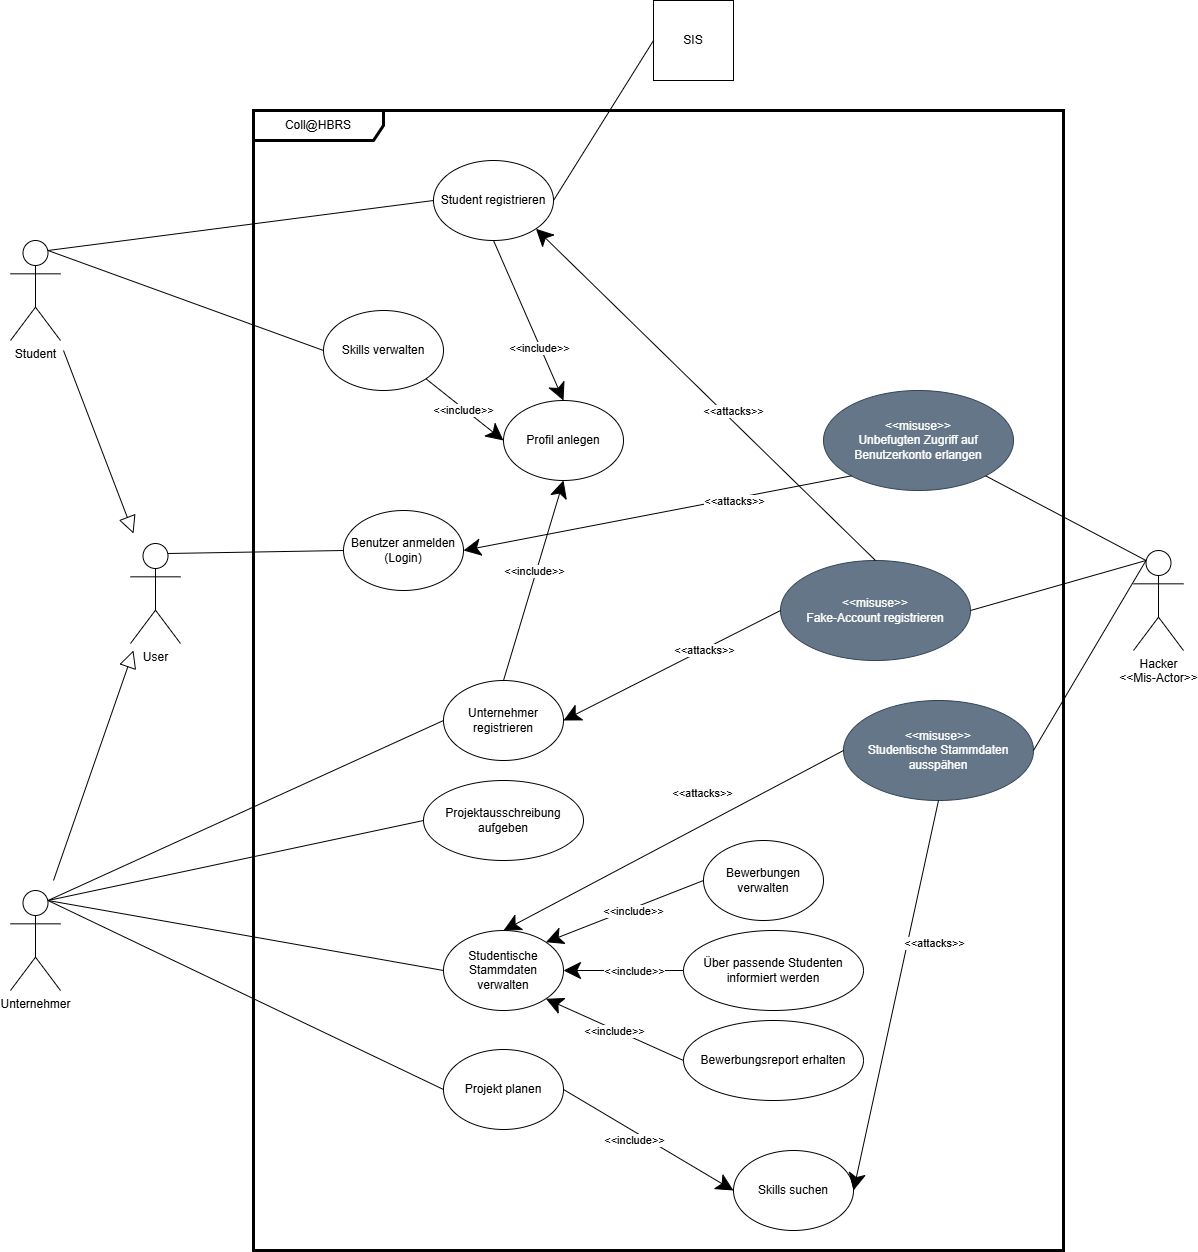

The diagram above was exported from draw.io. Its source (the exported page's mxGraphModel, read from the mxfile embedded in the PNG):
<mxGraphModel dx="2066" dy="3459" grid="1" gridSize="10" guides="1" tooltips="1" connect="1" arrows="1" fold="1" page="1" pageScale="1" pageWidth="827" pageHeight="1169" math="0" shadow="0">
  <root>
    <mxCell id="0" />
    <mxCell id="1" parent="0" />
    <mxCell id="3VADzgegNXtaLok6XE7a-2" value="Student" style="shape=umlActor;verticalLabelPosition=bottom;verticalAlign=top;html=1;" parent="1" vertex="1">
      <mxGeometry x="57" y="-960" width="50" height="100" as="geometry" />
    </mxCell>
    <mxCell id="3VADzgegNXtaLok6XE7a-3" value="Coll@HBRS" style="shape=umlFrame;whiteSpace=wrap;html=1;pointerEvents=0;width=130;height=30;strokeWidth=3;" parent="1" vertex="1">
      <mxGeometry x="300" y="-1090" width="810" height="1140" as="geometry" />
    </mxCell>
    <mxCell id="3VADzgegNXtaLok6XE7a-4" value="Unternehmer" style="shape=umlActor;verticalLabelPosition=bottom;verticalAlign=top;html=1;" parent="1" vertex="1">
      <mxGeometry x="57" y="-310" width="50" height="100" as="geometry" />
    </mxCell>
    <mxCell id="3VADzgegNXtaLok6XE7a-14" value="&lt;div&gt;SIS&lt;/div&gt;" style="whiteSpace=wrap;html=1;aspect=fixed;" parent="1" vertex="1">
      <mxGeometry x="700" y="-1200" width="80" height="80" as="geometry" />
    </mxCell>
    <mxCell id="3VADzgegNXtaLok6XE7a-19" value="User" style="shape=umlActor;verticalLabelPosition=bottom;verticalAlign=top;html=1;" parent="1" vertex="1">
      <mxGeometry x="177" y="-657" width="50" height="100" as="geometry" />
    </mxCell>
    <mxCell id="h5WbwEivzvuJbHvoYIFW-6" value="" style="endArrow=block;html=1;rounded=0;endFill=0;endSize=15;" parent="1" edge="1">
      <mxGeometry width="50" height="50" relative="1" as="geometry">
        <mxPoint x="100" y="-320" as="sourcePoint" />
        <mxPoint x="180" y="-550" as="targetPoint" />
      </mxGeometry>
    </mxCell>
    <mxCell id="h5WbwEivzvuJbHvoYIFW-7" value="" style="endArrow=block;html=1;rounded=0;endFill=0;endSize=15;" parent="1" edge="1">
      <mxGeometry width="50" height="50" relative="1" as="geometry">
        <mxPoint x="110" y="-850" as="sourcePoint" />
        <mxPoint x="180" y="-667" as="targetPoint" />
      </mxGeometry>
    </mxCell>
    <mxCell id="h5WbwEivzvuJbHvoYIFW-8" value="Student registrieren" style="ellipse;whiteSpace=wrap;html=1;" parent="1" vertex="1">
      <mxGeometry x="480" y="-1040" width="120" height="80" as="geometry" />
    </mxCell>
    <mxCell id="h5WbwEivzvuJbHvoYIFW-16" value="Benutzer anmelden (Login)" style="ellipse;whiteSpace=wrap;html=1;" parent="1" vertex="1">
      <mxGeometry x="390" y="-690" width="120" height="80" as="geometry" />
    </mxCell>
    <mxCell id="h5WbwEivzvuJbHvoYIFW-19" value="Skills verwalten" style="ellipse;whiteSpace=wrap;html=1;" parent="1" vertex="1">
      <mxGeometry x="370" y="-890" width="120" height="80" as="geometry" />
    </mxCell>
    <mxCell id="h5WbwEivzvuJbHvoYIFW-21" value="Profil anlegen" style="ellipse;whiteSpace=wrap;html=1;" parent="1" vertex="1">
      <mxGeometry x="550" y="-800" width="120" height="80" as="geometry" />
    </mxCell>
    <mxCell id="h5WbwEivzvuJbHvoYIFW-24" value="Unternehmer registrieren" style="ellipse;whiteSpace=wrap;html=1;" parent="1" vertex="1">
      <mxGeometry x="490" y="-520" width="120" height="80" as="geometry" />
    </mxCell>
    <mxCell id="h5WbwEivzvuJbHvoYIFW-30" value="" style="endArrow=none;html=1;rounded=0;exitX=0.75;exitY=0.1;exitDx=0;exitDy=0;exitPerimeter=0;entryX=0;entryY=0.5;entryDx=0;entryDy=0;" parent="1" source="3VADzgegNXtaLok6XE7a-2" target="h5WbwEivzvuJbHvoYIFW-8" edge="1">
      <mxGeometry width="50" height="50" relative="1" as="geometry">
        <mxPoint x="130" y="-930" as="sourcePoint" />
        <mxPoint x="180" y="-980" as="targetPoint" />
      </mxGeometry>
    </mxCell>
    <mxCell id="h5WbwEivzvuJbHvoYIFW-32" value="" style="endArrow=none;html=1;rounded=0;exitX=0.75;exitY=0.1;exitDx=0;exitDy=0;exitPerimeter=0;entryX=0;entryY=0.5;entryDx=0;entryDy=0;" parent="1" source="3VADzgegNXtaLok6XE7a-2" target="h5WbwEivzvuJbHvoYIFW-19" edge="1">
      <mxGeometry width="50" height="50" relative="1" as="geometry">
        <mxPoint x="380" y="-820" as="sourcePoint" />
        <mxPoint x="430" y="-870" as="targetPoint" />
      </mxGeometry>
    </mxCell>
    <mxCell id="h5WbwEivzvuJbHvoYIFW-33" value="" style="endArrow=classic;html=1;rounded=0;exitX=0.5;exitY=1;exitDx=0;exitDy=0;entryX=0.5;entryY=0;entryDx=0;entryDy=0;endSize=15;" parent="1" source="h5WbwEivzvuJbHvoYIFW-8" target="h5WbwEivzvuJbHvoYIFW-21" edge="1">
      <mxGeometry width="50" height="50" relative="1" as="geometry">
        <mxPoint x="520" y="-900" as="sourcePoint" />
        <mxPoint x="570" y="-950" as="targetPoint" />
      </mxGeometry>
    </mxCell>
    <mxCell id="h5WbwEivzvuJbHvoYIFW-34" value="&amp;lt;&amp;lt;include&amp;gt;&amp;gt;" style="edgeLabel;html=1;align=center;verticalAlign=middle;resizable=0;points=[];" parent="h5WbwEivzvuJbHvoYIFW-33" vertex="1" connectable="0">
      <mxGeometry x="0.3414" y="-2" relative="1" as="geometry">
        <mxPoint as="offset" />
      </mxGeometry>
    </mxCell>
    <mxCell id="h5WbwEivzvuJbHvoYIFW-35" value="" style="endArrow=none;html=1;rounded=0;exitX=1;exitY=0.5;exitDx=0;exitDy=0;entryX=0;entryY=0.5;entryDx=0;entryDy=0;" parent="1" source="h5WbwEivzvuJbHvoYIFW-8" target="3VADzgegNXtaLok6XE7a-14" edge="1">
      <mxGeometry width="50" height="50" relative="1" as="geometry">
        <mxPoint x="610" y="-970" as="sourcePoint" />
        <mxPoint x="660" y="-1020" as="targetPoint" />
      </mxGeometry>
    </mxCell>
    <mxCell id="h5WbwEivzvuJbHvoYIFW-36" value="" style="endArrow=classic;html=1;rounded=0;exitX=0.5;exitY=0;exitDx=0;exitDy=0;entryX=0.5;entryY=1;entryDx=0;entryDy=0;endSize=15;" parent="1" source="h5WbwEivzvuJbHvoYIFW-24" target="h5WbwEivzvuJbHvoYIFW-21" edge="1">
      <mxGeometry width="50" height="50" relative="1" as="geometry">
        <mxPoint x="500" y="-620" as="sourcePoint" />
        <mxPoint x="550" y="-670" as="targetPoint" />
      </mxGeometry>
    </mxCell>
    <mxCell id="h5WbwEivzvuJbHvoYIFW-37" value="&amp;lt;&amp;lt;include&amp;gt;&amp;gt;" style="edgeLabel;html=1;align=center;verticalAlign=middle;resizable=0;points=[];" parent="h5WbwEivzvuJbHvoYIFW-36" vertex="1" connectable="0">
      <mxGeometry x="0.3422" y="-1" relative="1" as="geometry">
        <mxPoint x="-11" y="24" as="offset" />
      </mxGeometry>
    </mxCell>
    <mxCell id="h5WbwEivzvuJbHvoYIFW-39" value="" style="endArrow=none;html=1;rounded=0;exitX=0.75;exitY=0.1;exitDx=0;exitDy=0;exitPerimeter=0;entryX=0;entryY=0.5;entryDx=0;entryDy=0;" parent="1" source="3VADzgegNXtaLok6XE7a-19" target="h5WbwEivzvuJbHvoYIFW-16" edge="1">
      <mxGeometry width="50" height="50" relative="1" as="geometry">
        <mxPoint x="380" y="-620" as="sourcePoint" />
        <mxPoint x="430" y="-670" as="targetPoint" />
      </mxGeometry>
    </mxCell>
    <mxCell id="h5WbwEivzvuJbHvoYIFW-40" value="" style="endArrow=none;html=1;rounded=0;exitX=0.75;exitY=0.1;exitDx=0;exitDy=0;exitPerimeter=0;entryX=0;entryY=0.5;entryDx=0;entryDy=0;" parent="1" source="3VADzgegNXtaLok6XE7a-4" target="h5WbwEivzvuJbHvoYIFW-24" edge="1">
      <mxGeometry width="50" height="50" relative="1" as="geometry">
        <mxPoint x="210" y="-430" as="sourcePoint" />
        <mxPoint x="260" y="-480" as="targetPoint" />
      </mxGeometry>
    </mxCell>
    <mxCell id="h5WbwEivzvuJbHvoYIFW-41" value="Projektausschreibung aufgeben" style="ellipse;whiteSpace=wrap;html=1;" parent="1" vertex="1">
      <mxGeometry x="470" y="-420" width="160" height="80" as="geometry" />
    </mxCell>
    <mxCell id="h5WbwEivzvuJbHvoYIFW-42" value="" style="endArrow=none;html=1;rounded=0;exitX=0.75;exitY=0.1;exitDx=0;exitDy=0;exitPerimeter=0;entryX=0;entryY=0.5;entryDx=0;entryDy=0;" parent="1" source="3VADzgegNXtaLok6XE7a-4" target="h5WbwEivzvuJbHvoYIFW-41" edge="1">
      <mxGeometry width="50" height="50" relative="1" as="geometry">
        <mxPoint x="380" y="-437" as="sourcePoint" />
        <mxPoint x="775" y="-440" as="targetPoint" />
      </mxGeometry>
    </mxCell>
    <mxCell id="h5WbwEivzvuJbHvoYIFW-44" value="Skills suchen" style="ellipse;whiteSpace=wrap;html=1;" parent="1" vertex="1">
      <mxGeometry x="780" y="-50" width="120" height="80" as="geometry" />
    </mxCell>
    <mxCell id="h5WbwEivzvuJbHvoYIFW-47" value="Projekt planen" style="ellipse;whiteSpace=wrap;html=1;" parent="1" vertex="1">
      <mxGeometry x="490" y="-151" width="120" height="80" as="geometry" />
    </mxCell>
    <mxCell id="h5WbwEivzvuJbHvoYIFW-50" value="" style="endArrow=none;html=1;rounded=0;exitX=0.75;exitY=0.1;exitDx=0;exitDy=0;exitPerimeter=0;entryX=0;entryY=0.5;entryDx=0;entryDy=0;" parent="1" source="3VADzgegNXtaLok6XE7a-4" target="h5WbwEivzvuJbHvoYIFW-47" edge="1">
      <mxGeometry width="50" height="50" relative="1" as="geometry">
        <mxPoint x="360" y="-290" as="sourcePoint" />
        <mxPoint x="755" y="-200" as="targetPoint" />
      </mxGeometry>
    </mxCell>
    <mxCell id="h5WbwEivzvuJbHvoYIFW-59" value="" style="endArrow=classic;html=1;rounded=0;exitX=1;exitY=0.5;exitDx=0;exitDy=0;entryX=0;entryY=0.5;entryDx=0;entryDy=0;endSize=15;" parent="1" source="h5WbwEivzvuJbHvoYIFW-47" target="h5WbwEivzvuJbHvoYIFW-44" edge="1">
      <mxGeometry width="50" height="50" relative="1" as="geometry">
        <mxPoint x="690" y="-110" as="sourcePoint" />
        <mxPoint x="740" y="-160" as="targetPoint" />
      </mxGeometry>
    </mxCell>
    <mxCell id="h5WbwEivzvuJbHvoYIFW-60" value="&amp;lt;&amp;lt;include&amp;gt;&amp;gt;" style="edgeLabel;html=1;align=center;verticalAlign=middle;resizable=0;points=[];" parent="h5WbwEivzvuJbHvoYIFW-59" vertex="1" connectable="0">
      <mxGeometry x="0.3074" y="3" relative="1" as="geometry">
        <mxPoint x="-42" y="-13" as="offset" />
      </mxGeometry>
    </mxCell>
    <mxCell id="h5WbwEivzvuJbHvoYIFW-61" value="Studentische Stammdaten verwalten" style="ellipse;whiteSpace=wrap;html=1;" parent="1" vertex="1">
      <mxGeometry x="490" y="-270" width="120" height="80" as="geometry" />
    </mxCell>
    <mxCell id="h5WbwEivzvuJbHvoYIFW-62" value="" style="endArrow=none;html=1;rounded=0;exitX=0.75;exitY=0.1;exitDx=0;exitDy=0;exitPerimeter=0;entryX=0;entryY=0.5;entryDx=0;entryDy=0;" parent="1" source="3VADzgegNXtaLok6XE7a-4" target="h5WbwEivzvuJbHvoYIFW-61" edge="1">
      <mxGeometry width="50" height="50" relative="1" as="geometry">
        <mxPoint x="450" y="-81" as="sourcePoint" />
        <mxPoint x="825" y="-310" as="targetPoint" />
      </mxGeometry>
    </mxCell>
    <mxCell id="h5WbwEivzvuJbHvoYIFW-63" value="Bewerbungen verwalten" style="ellipse;whiteSpace=wrap;html=1;" parent="1" vertex="1">
      <mxGeometry x="750" y="-360" width="120" height="80" as="geometry" />
    </mxCell>
    <mxCell id="h5WbwEivzvuJbHvoYIFW-65" value="" style="endArrow=classic;html=1;rounded=0;exitX=0;exitY=0.5;exitDx=0;exitDy=0;endSize=15;entryX=1;entryY=0;entryDx=0;entryDy=0;" parent="1" source="h5WbwEivzvuJbHvoYIFW-63" target="h5WbwEivzvuJbHvoYIFW-61" edge="1">
      <mxGeometry width="50" height="50" relative="1" as="geometry">
        <mxPoint x="710" y="-60" as="sourcePoint" />
        <mxPoint x="880" y="10" as="targetPoint" />
      </mxGeometry>
    </mxCell>
    <mxCell id="h5WbwEivzvuJbHvoYIFW-66" value="&amp;lt;&amp;lt;include&amp;gt;&amp;gt;" style="edgeLabel;html=1;align=center;verticalAlign=middle;resizable=0;points=[];" parent="h5WbwEivzvuJbHvoYIFW-65" vertex="1" connectable="0">
      <mxGeometry x="0.3074" y="3" relative="1" as="geometry">
        <mxPoint x="32" y="-13" as="offset" />
      </mxGeometry>
    </mxCell>
    <mxCell id="h5WbwEivzvuJbHvoYIFW-68" value="Über passende Studenten informiert werden" style="ellipse;whiteSpace=wrap;html=1;" parent="1" vertex="1">
      <mxGeometry x="730" y="-270" width="180" height="80" as="geometry" />
    </mxCell>
    <mxCell id="h5WbwEivzvuJbHvoYIFW-69" value="" style="endArrow=classic;html=1;rounded=0;exitX=0;exitY=0.5;exitDx=0;exitDy=0;endSize=15;entryX=1;entryY=0.5;entryDx=0;entryDy=0;" parent="1" source="h5WbwEivzvuJbHvoYIFW-68" target="h5WbwEivzvuJbHvoYIFW-61" edge="1">
      <mxGeometry width="50" height="50" relative="1" as="geometry">
        <mxPoint x="690" y="-148" as="sourcePoint" />
        <mxPoint x="848" y="-210" as="targetPoint" />
      </mxGeometry>
    </mxCell>
    <mxCell id="h5WbwEivzvuJbHvoYIFW-70" value="&amp;lt;&amp;lt;include&amp;gt;&amp;gt;" style="edgeLabel;html=1;align=center;verticalAlign=middle;resizable=0;points=[];" parent="h5WbwEivzvuJbHvoYIFW-69" vertex="1" connectable="0">
      <mxGeometry x="0.3074" y="3" relative="1" as="geometry">
        <mxPoint x="28" y="-3" as="offset" />
      </mxGeometry>
    </mxCell>
    <mxCell id="h5WbwEivzvuJbHvoYIFW-72" value="Bewerbungsreport erhalten" style="ellipse;whiteSpace=wrap;html=1;" parent="1" vertex="1">
      <mxGeometry x="730" y="-180" width="180" height="80" as="geometry" />
    </mxCell>
    <mxCell id="h5WbwEivzvuJbHvoYIFW-73" value="" style="endArrow=classic;html=1;rounded=0;exitX=0;exitY=0.5;exitDx=0;exitDy=0;endSize=15;entryX=1;entryY=1;entryDx=0;entryDy=0;" parent="1" source="h5WbwEivzvuJbHvoYIFW-72" target="h5WbwEivzvuJbHvoYIFW-61" edge="1">
      <mxGeometry width="50" height="50" relative="1" as="geometry">
        <mxPoint x="700" y="-220" as="sourcePoint" />
        <mxPoint x="650" y="240" as="targetPoint" />
      </mxGeometry>
    </mxCell>
    <mxCell id="h5WbwEivzvuJbHvoYIFW-74" value="&amp;lt;&amp;lt;include&amp;gt;&amp;gt;" style="edgeLabel;html=1;align=center;verticalAlign=middle;resizable=0;points=[];" parent="h5WbwEivzvuJbHvoYIFW-73" vertex="1" connectable="0">
      <mxGeometry x="0.3074" y="3" relative="1" as="geometry">
        <mxPoint x="22" y="8" as="offset" />
      </mxGeometry>
    </mxCell>
    <mxCell id="h5WbwEivzvuJbHvoYIFW-77" value="" style="endArrow=classic;html=1;rounded=0;exitX=1;exitY=1;exitDx=0;exitDy=0;entryX=0;entryY=0.5;entryDx=0;entryDy=0;endSize=15;" parent="1" source="h5WbwEivzvuJbHvoYIFW-19" target="h5WbwEivzvuJbHvoYIFW-21" edge="1">
      <mxGeometry width="50" height="50" relative="1" as="geometry">
        <mxPoint x="590" y="-930" as="sourcePoint" />
        <mxPoint x="660" y="-770" as="targetPoint" />
      </mxGeometry>
    </mxCell>
    <mxCell id="h5WbwEivzvuJbHvoYIFW-78" value="&amp;lt;&amp;lt;include&amp;gt;&amp;gt;" style="edgeLabel;html=1;align=center;verticalAlign=middle;resizable=0;points=[];" parent="h5WbwEivzvuJbHvoYIFW-77" vertex="1" connectable="0">
      <mxGeometry x="0.3414" y="-2" relative="1" as="geometry">
        <mxPoint x="-13" y="-11" as="offset" />
      </mxGeometry>
    </mxCell>
    <mxCell id="st2yVOARO9MEHO_XVt5S-1" value="Hacker&lt;div&gt;&amp;lt;&amp;lt;Mis-Actor&amp;gt;&amp;gt;&lt;/div&gt;" style="shape=umlActor;verticalLabelPosition=bottom;verticalAlign=top;html=1;" vertex="1" parent="1">
      <mxGeometry x="1180" y="-650" width="50" height="100" as="geometry" />
    </mxCell>
    <mxCell id="st2yVOARO9MEHO_XVt5S-2" value="&lt;div&gt;&amp;lt;&amp;lt;misuse&amp;gt;&amp;gt;&lt;/div&gt;Unbefugten Zugriff auf Benutzerkonto erlangen" style="ellipse;whiteSpace=wrap;html=1;fillColor=#647687;fontColor=#ffffff;strokeColor=#314354;" vertex="1" parent="1">
      <mxGeometry x="870" y="-810" width="190" height="100" as="geometry" />
    </mxCell>
    <mxCell id="st2yVOARO9MEHO_XVt5S-4" value="" style="endArrow=none;html=1;rounded=0;exitX=1;exitY=1;exitDx=0;exitDy=0;entryX=0.25;entryY=0.1;entryDx=0;entryDy=0;entryPerimeter=0;" edge="1" parent="1" source="st2yVOARO9MEHO_XVt5S-2" target="st2yVOARO9MEHO_XVt5S-1">
      <mxGeometry width="50" height="50" relative="1" as="geometry">
        <mxPoint x="1280" y="-730" as="sourcePoint" />
        <mxPoint x="1330" y="-780" as="targetPoint" />
      </mxGeometry>
    </mxCell>
    <mxCell id="st2yVOARO9MEHO_XVt5S-5" value="" style="endArrow=classic;html=1;rounded=0;exitX=0;exitY=1;exitDx=0;exitDy=0;entryX=1;entryY=0.5;entryDx=0;entryDy=0;endSize=15;" edge="1" parent="1" source="st2yVOARO9MEHO_XVt5S-2" target="h5WbwEivzvuJbHvoYIFW-16">
      <mxGeometry width="50" height="50" relative="1" as="geometry">
        <mxPoint x="957.824855787278" y="-637.3246609406731" as="sourcePoint" />
        <mxPoint x="570" y="-562.6800000000001" as="targetPoint" />
      </mxGeometry>
    </mxCell>
    <mxCell id="st2yVOARO9MEHO_XVt5S-6" value="&amp;lt;&amp;lt;attacks&amp;gt;&amp;gt;" style="edgeLabel;html=1;align=center;verticalAlign=middle;resizable=0;points=[];" vertex="1" connectable="0" parent="st2yVOARO9MEHO_XVt5S-5">
      <mxGeometry x="0.3422" y="-1" relative="1" as="geometry">
        <mxPoint x="143" y="-24" as="offset" />
      </mxGeometry>
    </mxCell>
    <mxCell id="st2yVOARO9MEHO_XVt5S-7" value="&lt;div&gt;&amp;lt;&amp;lt;misuse&amp;gt;&amp;gt;&lt;/div&gt;Fake-Account registrieren" style="ellipse;whiteSpace=wrap;html=1;fillColor=#647687;fontColor=#ffffff;strokeColor=#314354;" vertex="1" parent="1">
      <mxGeometry x="827" y="-640" width="190" height="100" as="geometry" />
    </mxCell>
    <mxCell id="st2yVOARO9MEHO_XVt5S-9" value="" style="endArrow=none;html=1;rounded=0;exitX=1;exitY=0.5;exitDx=0;exitDy=0;entryX=0.25;entryY=0.1;entryDx=0;entryDy=0;entryPerimeter=0;" edge="1" parent="1" source="st2yVOARO9MEHO_XVt5S-7" target="st2yVOARO9MEHO_XVt5S-1">
      <mxGeometry width="50" height="50" relative="1" as="geometry">
        <mxPoint x="1170" y="-670" as="sourcePoint" />
        <mxPoint x="1331" y="-585" as="targetPoint" />
      </mxGeometry>
    </mxCell>
    <mxCell id="st2yVOARO9MEHO_XVt5S-10" value="" style="endArrow=classic;html=1;rounded=0;exitX=0;exitY=0.5;exitDx=0;exitDy=0;entryX=1;entryY=0.5;entryDx=0;entryDy=0;endSize=15;" edge="1" parent="1" source="st2yVOARO9MEHO_XVt5S-7" target="h5WbwEivzvuJbHvoYIFW-24">
      <mxGeometry width="50" height="50" relative="1" as="geometry">
        <mxPoint x="1258" y="-690" as="sourcePoint" />
        <mxPoint x="870" y="-615" as="targetPoint" />
      </mxGeometry>
    </mxCell>
    <mxCell id="st2yVOARO9MEHO_XVt5S-11" value="&amp;lt;&amp;lt;attacks&amp;gt;&amp;gt;" style="edgeLabel;html=1;align=center;verticalAlign=middle;resizable=0;points=[];" vertex="1" connectable="0" parent="st2yVOARO9MEHO_XVt5S-10">
      <mxGeometry x="0.3422" y="-1" relative="1" as="geometry">
        <mxPoint x="69" y="-33" as="offset" />
      </mxGeometry>
    </mxCell>
    <mxCell id="st2yVOARO9MEHO_XVt5S-12" value="" style="endArrow=classic;html=1;rounded=0;exitX=0.5;exitY=0;exitDx=0;exitDy=0;entryX=1;entryY=1;entryDx=0;entryDy=0;endSize=15;" edge="1" parent="1" source="st2yVOARO9MEHO_XVt5S-7" target="h5WbwEivzvuJbHvoYIFW-8">
      <mxGeometry width="50" height="50" relative="1" as="geometry">
        <mxPoint x="1077" y="-680" as="sourcePoint" />
        <mxPoint x="860" y="-570" as="targetPoint" />
      </mxGeometry>
    </mxCell>
    <mxCell id="st2yVOARO9MEHO_XVt5S-13" value="&amp;lt;&amp;lt;attacks&amp;gt;&amp;gt;" style="edgeLabel;html=1;align=center;verticalAlign=middle;resizable=0;points=[];" vertex="1" connectable="0" parent="st2yVOARO9MEHO_XVt5S-12">
      <mxGeometry x="0.3422" y="-1" relative="1" as="geometry">
        <mxPoint x="85" y="74" as="offset" />
      </mxGeometry>
    </mxCell>
    <mxCell id="st2yVOARO9MEHO_XVt5S-14" value="&lt;div&gt;&amp;lt;&amp;lt;misuse&amp;gt;&amp;gt;&lt;/div&gt;Studentische Stammdaten ausspähen" style="ellipse;whiteSpace=wrap;html=1;fillColor=#647687;fontColor=#ffffff;strokeColor=#314354;" vertex="1" parent="1">
      <mxGeometry x="890" y="-500" width="190" height="100" as="geometry" />
    </mxCell>
    <mxCell id="st2yVOARO9MEHO_XVt5S-16" value="" style="endArrow=classic;html=1;rounded=0;exitX=0;exitY=0.5;exitDx=0;exitDy=0;entryX=0.5;entryY=0;entryDx=0;entryDy=0;endSize=15;" edge="1" parent="1" source="st2yVOARO9MEHO_XVt5S-14" target="h5WbwEivzvuJbHvoYIFW-61">
      <mxGeometry width="50" height="50" relative="1" as="geometry">
        <mxPoint x="917" y="-510" as="sourcePoint" />
        <mxPoint x="700" y="-400" as="targetPoint" />
      </mxGeometry>
    </mxCell>
    <mxCell id="st2yVOARO9MEHO_XVt5S-17" value="&amp;lt;&amp;lt;attacks&amp;gt;&amp;gt;" style="edgeLabel;html=1;align=center;verticalAlign=middle;resizable=0;points=[];" vertex="1" connectable="0" parent="st2yVOARO9MEHO_XVt5S-16">
      <mxGeometry x="0.3422" y="-1" relative="1" as="geometry">
        <mxPoint x="87" y="-77" as="offset" />
      </mxGeometry>
    </mxCell>
    <mxCell id="st2yVOARO9MEHO_XVt5S-18" value="" style="endArrow=none;html=1;rounded=0;exitX=1;exitY=0.5;exitDx=0;exitDy=0;entryX=0.25;entryY=0.1;entryDx=0;entryDy=0;entryPerimeter=0;" edge="1" parent="1" source="st2yVOARO9MEHO_XVt5S-14" target="st2yVOARO9MEHO_XVt5S-1">
      <mxGeometry width="50" height="50" relative="1" as="geometry">
        <mxPoint x="1160" y="-530" as="sourcePoint" />
        <mxPoint x="1336" y="-580" as="targetPoint" />
      </mxGeometry>
    </mxCell>
    <mxCell id="st2yVOARO9MEHO_XVt5S-19" value="" style="endArrow=classic;html=1;rounded=0;exitX=0.5;exitY=1;exitDx=0;exitDy=0;entryX=1;entryY=0.5;entryDx=0;entryDy=0;endSize=15;" edge="1" parent="1" source="st2yVOARO9MEHO_XVt5S-14" target="h5WbwEivzvuJbHvoYIFW-44">
      <mxGeometry width="50" height="50" relative="1" as="geometry">
        <mxPoint x="1290" y="-380" as="sourcePoint" />
        <mxPoint x="950" y="-200" as="targetPoint" />
      </mxGeometry>
    </mxCell>
    <mxCell id="st2yVOARO9MEHO_XVt5S-20" value="&amp;lt;&amp;lt;attacks&amp;gt;&amp;gt;" style="edgeLabel;html=1;align=center;verticalAlign=middle;resizable=0;points=[];" vertex="1" connectable="0" parent="st2yVOARO9MEHO_XVt5S-19">
      <mxGeometry x="0.3422" y="-1" relative="1" as="geometry">
        <mxPoint x="54" y="-119" as="offset" />
      </mxGeometry>
    </mxCell>
  </root>
</mxGraphModel>